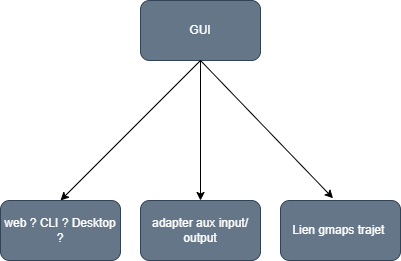

The diagram above was exported from draw.io. Its source (the exported page's mxGraphModel, read from the mxfile embedded in the PNG):
<mxGraphModel dx="1877" dy="611" grid="1" gridSize="10" guides="1" tooltips="1" connect="1" arrows="1" fold="1" page="1" pageScale="1" pageWidth="827" pageHeight="1169" math="0" shadow="0">
  <root>
    <mxCell id="0" />
    <mxCell id="1" parent="0" />
    <mxCell id="f0LEZ2aVG_ydLAhGZqaZ-1" value="GUI" style="rounded=1;whiteSpace=wrap;html=1;fillColor=#647687;strokeColor=#314354;fontColor=#ffffff;" parent="1" vertex="1">
      <mxGeometry x="-100" y="210" width="120" height="60" as="geometry" />
    </mxCell>
    <mxCell id="f0LEZ2aVG_ydLAhGZqaZ-2" value="" style="endArrow=classic;html=1;rounded=0;entryX=0.5;entryY=0;entryDx=0;entryDy=0;exitX=0.5;exitY=1;exitDx=0;exitDy=0;" parent="1" source="f0LEZ2aVG_ydLAhGZqaZ-1" target="f0LEZ2aVG_ydLAhGZqaZ-7" edge="1">
      <mxGeometry width="50" height="50" relative="1" as="geometry">
        <mxPoint x="10" y="290" as="sourcePoint" />
        <mxPoint x="60" y="240" as="targetPoint" />
      </mxGeometry>
    </mxCell>
    <mxCell id="f0LEZ2aVG_ydLAhGZqaZ-3" value="" style="endArrow=classic;html=1;rounded=0;entryX=0.5;entryY=0;entryDx=0;entryDy=0;exitX=0.5;exitY=1;exitDx=0;exitDy=0;" parent="1" source="f0LEZ2aVG_ydLAhGZqaZ-1" target="f0LEZ2aVG_ydLAhGZqaZ-6" edge="1">
      <mxGeometry width="50" height="50" relative="1" as="geometry">
        <mxPoint x="10" y="290" as="sourcePoint" />
        <mxPoint x="60" y="240" as="targetPoint" />
      </mxGeometry>
    </mxCell>
    <mxCell id="f0LEZ2aVG_ydLAhGZqaZ-4" value="" style="endArrow=classic;html=1;rounded=0;entryX=0.438;entryY=-0.037;entryDx=0;entryDy=0;entryPerimeter=0;exitX=0.5;exitY=1;exitDx=0;exitDy=0;" parent="1" source="f0LEZ2aVG_ydLAhGZqaZ-1" target="f0LEZ2aVG_ydLAhGZqaZ-5" edge="1">
      <mxGeometry width="50" height="50" relative="1" as="geometry">
        <mxPoint x="10" y="290" as="sourcePoint" />
        <mxPoint x="60" y="240" as="targetPoint" />
      </mxGeometry>
    </mxCell>
    <mxCell id="f0LEZ2aVG_ydLAhGZqaZ-5" value="Lien gmaps trajet&amp;nbsp;" style="rounded=1;whiteSpace=wrap;html=1;fillColor=#647687;fontColor=#ffffff;strokeColor=#314354;" parent="1" vertex="1">
      <mxGeometry x="40" y="410" width="120" height="60" as="geometry" />
    </mxCell>
    <mxCell id="f0LEZ2aVG_ydLAhGZqaZ-6" value="adapter aux input/ output" style="rounded=1;whiteSpace=wrap;html=1;fillColor=#647687;fontColor=#ffffff;strokeColor=#314354;" parent="1" vertex="1">
      <mxGeometry x="-100" y="410" width="120" height="60" as="geometry" />
    </mxCell>
    <mxCell id="f0LEZ2aVG_ydLAhGZqaZ-7" value="web ? CLI ? Desktop ?" style="rounded=1;whiteSpace=wrap;html=1;fillColor=#647687;fontColor=#ffffff;strokeColor=#314354;" parent="1" vertex="1">
      <mxGeometry x="-240" y="410" width="120" height="60" as="geometry" />
    </mxCell>
  </root>
</mxGraphModel>